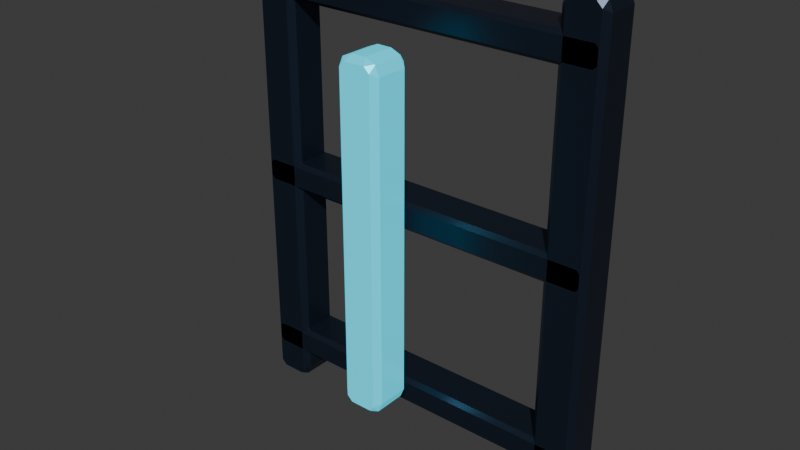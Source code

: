 # Source: symbol-architecture.blend  (saved by Blender 5.2.44; exported with 4.5.12 LTS)
import bpy
from mathutils import Matrix  # noqa: F401  (used for matrix-valued properties, if any)

bpy.ops.wm.read_factory_settings(use_empty=True)
scene = bpy.context.scene
scene.name = 'Scene'

# ---- collections
col_collection = bpy.data.collections.new('Collection'); scene.collection.children.link(col_collection)

# ---- materials (node trees are filled in below, after node groups)
mat_systemmaterial = bpy.data.materials.new('SystemMaterial')
mat_systemmaterial.diffuse_color = (0.02029, 0.03071, 0.05448, 1.0)
mat_signalmaterial = bpy.data.materials.new('SignalMaterial')
mat_signalmaterial.diffuse_color = (0.016, 0.6514, 0.855, 1.0)

# ---- material node trees
mat_systemmaterial.use_nodes = True; mat_systemmaterial.node_tree.nodes.clear()
_N = mat_systemmaterial.node_tree.nodes; _L = mat_systemmaterial.node_tree.links
n0 = _N.new('ShaderNodeBsdfPrincipled'); n0.name = 'Principled BSDF'; n0.location = (-200, 100)
n0.inputs[0].default_value = (0.02029, 0.03071, 0.05448, 1.0)
n0.inputs[1].default_value = 0.65
n0.inputs[2].default_value = 0.34
n0.inputs[10].default_value = 0.005
n0.inputs[27].default_value = (0.02029, 0.03071, 0.05448, 1.0)
n1 = _N.new('ShaderNodeOutputMaterial'); n1.name = 'Material Output'; n1.location = (200, 100)
_L.new(n0.outputs[0], n1.inputs[0])
n1.is_active_output = True
mat_signalmaterial.use_nodes = True; mat_signalmaterial.node_tree.nodes.clear()
_N = mat_signalmaterial.node_tree.nodes; _L = mat_signalmaterial.node_tree.links
n0 = _N.new('ShaderNodeBsdfPrincipled'); n0.name = 'Principled BSDF'; n0.location = (-200, 100)
n0.inputs[0].default_value = (0.016, 0.6514, 0.855, 1.0)
n0.inputs[1].default_value = 0.2
n0.inputs[2].default_value = 0.34
n0.inputs[10].default_value = 0.005
n0.inputs[27].default_value = (0.016, 0.6514, 0.855, 1.0)
n0.inputs[28].default_value = 0.7
n1 = _N.new('ShaderNodeOutputMaterial'); n1.name = 'Material Output'; n1.location = (200, 100)
_L.new(n0.outputs[0], n1.inputs[0])
n1.is_active_output = True

# ---- world
world_world = bpy.data.worlds.new('World'); scene.world = world_world
world_world.use_nodes = True; world_world.node_tree.nodes.clear()
_N = world_world.node_tree.nodes; _L = world_world.node_tree.links
n0 = _N.new('ShaderNodeOutputWorld'); n0.name = 'World Output'; n0.location = (200, 100)
n1 = _N.new('ShaderNodeBackground'); n1.name = 'Background'; n1.location = (-200, 100)
n1.inputs[0].default_value = (0.05088, 0.05088, 0.05088, 1.0)
_L.new(n1.outputs[0], n0.inputs[0])
n0.is_active_output = True
world_world.color = (0.05088, 0.05088, 0.05088)
world_world.sun_shadow_jitter_overblur = 0.0

# ---- meshes
me_tower__0_001 = bpy.data.meshes.new('Tower_-0.001')
me_tower__0_001.from_pydata([(-0.03549, -0.033, -0.4915), (-0.015, -0.033, -0.5), (-0.02203, -0.045, -0.488), (0.03549, -0.033, -0.4915), (0.02203, -0.045, -0.488), (0.015, -0.033, -0.5), (0.045, -0.033, -0.47), (0.033, -0.045, -0.477), (0.03651, -0.033, -0.4905), (0.03651, -0.033, 0.4905), (0.033, -0.045, 0.477), (0.045, -0.033, 0.47), (0.015, -0.033, 0.5), (0.02203, -0.045, 0.488), (0.03549, -0.033, 0.4915), (-0.03549, -0.033, 0.4915), (-0.02203, -0.045, 0.488), (-0.015, -0.033, 0.5), (-0.045, -0.033, 0.47), (-0.033, -0.045, 0.477), (-0.03651, -0.033, 0.4905), (-0.03651, -0.033, -0.4905), (-0.033, -0.045, -0.477), (-0.045, -0.033, -0.47), (-0.03549, 0.033, -0.4915), (-0.02203, 0.045, -0.488), (-0.015, 0.033, -0.5), (0.015, 0.033, -0.5), (0.02203, 0.045, -0.488), (0.03549, 0.033, -0.4915), (0.03651, 0.033, -0.4905), (0.033, 0.045, -0.477), (0.045, 0.033, -0.47), (0.045, 0.033, 0.47), (0.033, 0.045, 0.477), (0.03651, 0.033, 0.4905), (0.03549, 0.033, 0.4915), (0.02203, 0.045, 0.488), (0.015, 0.033, 0.5), (-0.015, 0.033, 0.5), (-0.02203, 0.045, 0.488), (-0.03549, 0.033, 0.4915), (-0.03651, 0.033, 0.4905), (-0.033, 0.045, 0.477), (-0.045, 0.033, 0.47), (-0.03651, 0.033, -0.4905), (-0.045, 0.033, -0.47), (-0.033, 0.045, -0.477)], [], [(0, 1, 2), (3, 4, 5), (6, 7, 8), (9, 10, 11), (12, 13, 14), (15, 16, 17), (18, 19, 20), (21, 22, 23), (24, 25, 26), (27, 28, 29), (30, 31, 32), (33, 34, 35), (36, 37, 38), (39, 40, 41), (42, 43, 44), (45, 46, 47), (2, 21, 0), (23, 19, 18), (20, 16, 15), (17, 13, 12), (9, 13, 10), (11, 7, 6), (8, 4, 3), (5, 2, 1), (45, 25, 24), (28, 26, 25), (28, 30, 29), (34, 32, 31), (37, 35, 34), (40, 38, 37), (40, 42, 41), (47, 44, 43), (24, 1, 0), (27, 3, 5), (30, 6, 8), (33, 9, 11), (36, 12, 14), (39, 15, 17), (42, 18, 20), (46, 21, 23), (45, 0, 21), (13, 16, 19), (26, 5, 1), (29, 8, 3), (32, 11, 6), (35, 14, 9), (38, 17, 12), (41, 20, 15), (44, 23, 18), (31, 28, 47), (2, 22, 21), (23, 22, 19), (20, 19, 16), (17, 16, 13), (9, 14, 13), (11, 10, 7), (8, 7, 4), (5, 4, 2), (45, 47, 25), (28, 27, 26), (28, 31, 30), (34, 33, 32), (37, 36, 35), (40, 39, 38), (40, 43, 42), (47, 46, 44), (24, 26, 1), (27, 29, 3), (30, 32, 6), (33, 35, 9), (36, 38, 12), (39, 41, 15), (42, 44, 18), (46, 45, 21), (45, 24, 0), (19, 22, 7), (22, 2, 7), (2, 4, 7), (7, 10, 19), (10, 13, 19), (26, 27, 5), (29, 30, 8), (32, 33, 11), (35, 36, 14), (38, 39, 17), (41, 42, 20), (44, 46, 23), (28, 25, 47), (47, 43, 34), (43, 40, 34), (40, 37, 34), (34, 31, 47)])
me_tower__0_001.materials.append(mat_systemmaterial)
me_tower__0_001.update()
me_tower_0_001 = bpy.data.meshes.new('Tower_0.001')
me_tower_0_001.from_pydata([(-0.03549, -0.033, -0.4915), (-0.015, -0.033, -0.5), (-0.02203, -0.045, -0.488), (0.03549, -0.033, -0.4915), (0.02203, -0.045, -0.488), (0.015, -0.033, -0.5), (0.045, -0.033, -0.47), (0.033, -0.045, -0.477), (0.03651, -0.033, -0.4905), (0.03651, -0.033, 0.4905), (0.033, -0.045, 0.477), (0.045, -0.033, 0.47), (0.015, -0.033, 0.5), (0.02203, -0.045, 0.488), (0.03549, -0.033, 0.4915), (-0.03549, -0.033, 0.4915), (-0.02203, -0.045, 0.488), (-0.015, -0.033, 0.5), (-0.045, -0.033, 0.47), (-0.033, -0.045, 0.477), (-0.03651, -0.033, 0.4905), (-0.03651, -0.033, -0.4905), (-0.033, -0.045, -0.477), (-0.045, -0.033, -0.47), (-0.03549, 0.033, -0.4915), (-0.02203, 0.045, -0.488), (-0.015, 0.033, -0.5), (0.015, 0.033, -0.5), (0.02203, 0.045, -0.488), (0.03549, 0.033, -0.4915), (0.03651, 0.033, -0.4905), (0.033, 0.045, -0.477), (0.045, 0.033, -0.47), (0.045, 0.033, 0.47), (0.033, 0.045, 0.477), (0.03651, 0.033, 0.4905), (0.03549, 0.033, 0.4915), (0.02203, 0.045, 0.488), (0.015, 0.033, 0.5), (-0.015, 0.033, 0.5), (-0.02203, 0.045, 0.488), (-0.03549, 0.033, 0.4915), (-0.03651, 0.033, 0.4905), (-0.033, 0.045, 0.477), (-0.045, 0.033, 0.47), (-0.03651, 0.033, -0.4905), (-0.045, 0.033, -0.47), (-0.033, 0.045, -0.477)], [], [(0, 1, 2), (3, 4, 5), (6, 7, 8), (9, 10, 11), (12, 13, 14), (15, 16, 17), (18, 19, 20), (21, 22, 23), (24, 25, 26), (27, 28, 29), (30, 31, 32), (33, 34, 35), (36, 37, 38), (39, 40, 41), (42, 43, 44), (45, 46, 47), (2, 21, 0), (23, 19, 18), (20, 16, 15), (17, 13, 12), (9, 13, 10), (11, 7, 6), (8, 4, 3), (5, 2, 1), (45, 25, 24), (28, 26, 25), (28, 30, 29), (34, 32, 31), (37, 35, 34), (40, 38, 37), (40, 42, 41), (47, 44, 43), (24, 1, 0), (27, 3, 5), (30, 6, 8), (33, 9, 11), (36, 12, 14), (39, 15, 17), (42, 18, 20), (46, 21, 23), (45, 0, 21), (13, 16, 19), (26, 5, 1), (29, 8, 3), (32, 11, 6), (35, 14, 9), (38, 17, 12), (41, 20, 15), (44, 23, 18), (31, 28, 47), (2, 22, 21), (23, 22, 19), (20, 19, 16), (17, 16, 13), (9, 14, 13), (11, 10, 7), (8, 7, 4), (5, 4, 2), (45, 47, 25), (28, 27, 26), (28, 31, 30), (34, 33, 32), (37, 36, 35), (40, 39, 38), (40, 43, 42), (47, 46, 44), (24, 26, 1), (27, 29, 3), (30, 32, 6), (33, 35, 9), (36, 38, 12), (39, 41, 15), (42, 44, 18), (46, 45, 21), (45, 24, 0), (19, 22, 7), (22, 2, 7), (2, 4, 7), (7, 10, 19), (10, 13, 19), (26, 27, 5), (29, 30, 8), (32, 33, 11), (35, 36, 14), (38, 39, 17), (41, 42, 20), (44, 46, 23), (28, 25, 47), (47, 43, 34), (43, 40, 34), (40, 37, 34), (34, 31, 47)])
me_tower_0_001.materials.append(mat_systemmaterial)
me_tower_0_001.update()
me_bridge__0_001 = bpy.data.meshes.new('Bridge_-0.001')
me_bridge__0_001.from_pydata([(-0.374, -0.03651, -0.024), (-0.3595, -0.03651, -0.03), (-0.3645, -0.045, -0.02151), (0.374, -0.03651, -0.024), (0.3645, -0.045, -0.02151), (0.3595, -0.03651, -0.03), (0.38, -0.03651, -0.009515), (0.3715, -0.045, -0.01449), (0.374, -0.03651, -0.024), (0.374, -0.03651, 0.024), (0.3715, -0.045, 0.01449), (0.38, -0.03651, 0.009515), (0.3595, -0.03651, 0.03), (0.3645, -0.045, 0.02151), (0.374, -0.03651, 0.024), (-0.374, -0.03651, 0.024), (-0.3645, -0.045, 0.02151), (-0.3595, -0.03651, 0.03), (-0.38, -0.03651, 0.009515), (-0.3715, -0.045, 0.01449), (-0.374, -0.03651, 0.024), (-0.374, -0.03651, -0.024), (-0.3715, -0.045, -0.01449), (-0.38, -0.03651, -0.009515), (-0.374, 0.03651, -0.024), (-0.3645, 0.045, -0.02151), (-0.3595, 0.03651, -0.03), (0.3595, 0.03651, -0.03), (0.3645, 0.045, -0.02151), (0.374, 0.03651, -0.024), (0.374, 0.03651, -0.024), (0.3715, 0.045, -0.01449), (0.38, 0.03651, -0.009515), (0.38, 0.03651, 0.009515), (0.3715, 0.045, 0.01449), (0.374, 0.03651, 0.024), (0.374, 0.03651, 0.024), (0.3645, 0.045, 0.02151), (0.3595, 0.03651, 0.03), (-0.3595, 0.03651, 0.03), (-0.3645, 0.045, 0.02151), (-0.374, 0.03651, 0.024), (-0.374, 0.03651, 0.024), (-0.3715, 0.045, 0.01449), (-0.38, 0.03651, 0.009515), (-0.374, 0.03651, -0.024), (-0.38, 0.03651, -0.009515), (-0.3715, 0.045, -0.01449)], [], [(0, 1, 2), (3, 4, 5), (6, 7, 8), (9, 10, 11), (12, 13, 14), (15, 16, 17), (18, 19, 20), (21, 22, 23), (24, 25, 26), (27, 28, 29), (30, 31, 32), (33, 34, 35), (36, 37, 38), (39, 40, 41), (42, 43, 44), (45, 46, 47), (22, 0, 2), (23, 19, 18), (15, 19, 16), (17, 13, 12), (14, 10, 9), (11, 7, 6), (3, 7, 4), (5, 2, 1), (24, 47, 25), (28, 26, 25), (31, 29, 28), (34, 32, 31), (34, 36, 35), (40, 38, 37), (43, 41, 40), (47, 44, 43), (24, 1, 0), (27, 3, 5), (30, 6, 8), (33, 9, 11), (36, 12, 14), (39, 15, 17), (42, 18, 20), (46, 21, 23), (45, 0, 21), (16, 19, 2), (26, 5, 1), (29, 8, 3), (32, 11, 6), (35, 14, 9), (38, 17, 12), (41, 20, 15), (44, 23, 18), (34, 31, 28), (22, 21, 0), (23, 22, 19), (15, 20, 19), (17, 16, 13), (14, 13, 10), (11, 10, 7), (3, 8, 7), (5, 4, 2), (24, 45, 47), (28, 27, 26), (31, 30, 29), (34, 33, 32), (34, 37, 36), (40, 39, 38), (43, 42, 41), (47, 46, 44), (24, 26, 1), (27, 29, 3), (30, 32, 6), (33, 35, 9), (36, 38, 12), (39, 41, 15), (42, 44, 18), (46, 45, 21), (45, 24, 0), (19, 22, 2), (2, 4, 13), (4, 7, 13), (7, 10, 13), (13, 16, 2), (26, 27, 5), (29, 30, 8), (32, 33, 11), (35, 36, 14), (38, 39, 17), (41, 42, 20), (44, 46, 23), (28, 25, 40), (25, 47, 40), (47, 43, 40), (40, 37, 28), (37, 34, 28)])
me_bridge__0_001.materials.append(mat_systemmaterial)
me_bridge__0_001.update()
me_bridge_0_001 = bpy.data.meshes.new('Bridge_0.001')
me_bridge_0_001.from_pydata([(-0.374, -0.03651, -0.024), (-0.3595, -0.03651, -0.03), (-0.3645, -0.045, -0.02151), (0.374, -0.03651, -0.024), (0.3645, -0.045, -0.02151), (0.3595, -0.03651, -0.03), (0.38, -0.03651, -0.009515), (0.3715, -0.045, -0.01449), (0.374, -0.03651, -0.024), (0.374, -0.03651, 0.024), (0.3715, -0.045, 0.01449), (0.38, -0.03651, 0.009515), (0.3595, -0.03651, 0.03), (0.3645, -0.045, 0.02151), (0.374, -0.03651, 0.024), (-0.374, -0.03651, 0.024), (-0.3645, -0.045, 0.02151), (-0.3595, -0.03651, 0.03), (-0.38, -0.03651, 0.009515), (-0.3715, -0.045, 0.01449), (-0.374, -0.03651, 0.024), (-0.374, -0.03651, -0.024), (-0.3715, -0.045, -0.01449), (-0.38, -0.03651, -0.009515), (-0.374, 0.03651, -0.024), (-0.3645, 0.045, -0.02151), (-0.3595, 0.03651, -0.03), (0.3595, 0.03651, -0.03), (0.3645, 0.045, -0.02151), (0.374, 0.03651, -0.024), (0.374, 0.03651, -0.024), (0.3715, 0.045, -0.01449), (0.38, 0.03651, -0.009515), (0.38, 0.03651, 0.009515), (0.3715, 0.045, 0.01449), (0.374, 0.03651, 0.024), (0.374, 0.03651, 0.024), (0.3645, 0.045, 0.02151), (0.3595, 0.03651, 0.03), (-0.3595, 0.03651, 0.03), (-0.3645, 0.045, 0.02151), (-0.374, 0.03651, 0.024), (-0.374, 0.03651, 0.024), (-0.3715, 0.045, 0.01449), (-0.38, 0.03651, 0.009515), (-0.374, 0.03651, -0.024), (-0.38, 0.03651, -0.009515), (-0.3715, 0.045, -0.01449)], [], [(0, 1, 2), (3, 4, 5), (6, 7, 8), (9, 10, 11), (12, 13, 14), (15, 16, 17), (18, 19, 20), (21, 22, 23), (24, 25, 26), (27, 28, 29), (30, 31, 32), (33, 34, 35), (36, 37, 38), (39, 40, 41), (42, 43, 44), (45, 46, 47), (22, 0, 2), (23, 19, 18), (15, 19, 16), (17, 13, 12), (14, 10, 9), (11, 7, 6), (3, 7, 4), (5, 2, 1), (24, 47, 25), (28, 26, 25), (31, 29, 28), (34, 32, 31), (34, 36, 35), (40, 38, 37), (43, 41, 40), (47, 44, 43), (24, 1, 0), (27, 3, 5), (30, 6, 8), (33, 9, 11), (36, 12, 14), (39, 15, 17), (42, 18, 20), (46, 21, 23), (45, 0, 21), (16, 19, 2), (26, 5, 1), (29, 8, 3), (32, 11, 6), (35, 14, 9), (38, 17, 12), (41, 20, 15), (44, 23, 18), (34, 31, 28), (22, 21, 0), (23, 22, 19), (15, 20, 19), (17, 16, 13), (14, 13, 10), (11, 10, 7), (3, 8, 7), (5, 4, 2), (24, 45, 47), (28, 27, 26), (31, 30, 29), (34, 33, 32), (34, 37, 36), (40, 39, 38), (43, 42, 41), (47, 46, 44), (24, 26, 1), (27, 29, 3), (30, 32, 6), (33, 35, 9), (36, 38, 12), (39, 41, 15), (42, 44, 18), (46, 45, 21), (45, 24, 0), (19, 22, 2), (2, 4, 13), (4, 7, 13), (7, 10, 13), (13, 16, 2), (26, 27, 5), (29, 30, 8), (32, 33, 11), (35, 36, 14), (38, 39, 17), (41, 42, 20), (44, 46, 23), (28, 25, 40), (25, 47, 40), (47, 43, 40), (40, 37, 28), (37, 34, 28)])
me_bridge_0_001.materials.append(mat_systemmaterial)
me_bridge_0_001.update()
me_bridge_0_002 = bpy.data.meshes.new('Bridge_0.002')
me_bridge_0_002.from_pydata([(-0.374, -0.03651, -0.024), (-0.3595, -0.03651, -0.03), (-0.3645, -0.045, -0.02151), (0.374, -0.03651, -0.024), (0.3645, -0.045, -0.02151), (0.3595, -0.03651, -0.03), (0.38, -0.03651, -0.009515), (0.3715, -0.045, -0.01449), (0.374, -0.03651, -0.024), (0.374, -0.03651, 0.024), (0.3715, -0.045, 0.01449), (0.38, -0.03651, 0.009515), (0.3595, -0.03651, 0.03), (0.3645, -0.045, 0.02151), (0.374, -0.03651, 0.024), (-0.374, -0.03651, 0.024), (-0.3645, -0.045, 0.02151), (-0.3595, -0.03651, 0.03), (-0.38, -0.03651, 0.009515), (-0.3715, -0.045, 0.01449), (-0.374, -0.03651, 0.024), (-0.374, -0.03651, -0.024), (-0.3715, -0.045, -0.01449), (-0.38, -0.03651, -0.009515), (-0.374, 0.03651, -0.024), (-0.3645, 0.045, -0.02151), (-0.3595, 0.03651, -0.03), (0.3595, 0.03651, -0.03), (0.3645, 0.045, -0.02151), (0.374, 0.03651, -0.024), (0.374, 0.03651, -0.024), (0.3715, 0.045, -0.01449), (0.38, 0.03651, -0.009515), (0.38, 0.03651, 0.009515), (0.3715, 0.045, 0.01449), (0.374, 0.03651, 0.024), (0.374, 0.03651, 0.024), (0.3645, 0.045, 0.02151), (0.3595, 0.03651, 0.03), (-0.3595, 0.03651, 0.03), (-0.3645, 0.045, 0.02151), (-0.374, 0.03651, 0.024), (-0.374, 0.03651, 0.024), (-0.3715, 0.045, 0.01449), (-0.38, 0.03651, 0.009515), (-0.374, 0.03651, -0.024), (-0.38, 0.03651, -0.009515), (-0.3715, 0.045, -0.01449)], [], [(0, 1, 2), (3, 4, 5), (6, 7, 8), (9, 10, 11), (12, 13, 14), (15, 16, 17), (18, 19, 20), (21, 22, 23), (24, 25, 26), (27, 28, 29), (30, 31, 32), (33, 34, 35), (36, 37, 38), (39, 40, 41), (42, 43, 44), (45, 46, 47), (22, 0, 2), (23, 19, 18), (15, 19, 16), (17, 13, 12), (14, 10, 9), (11, 7, 6), (3, 7, 4), (5, 2, 1), (24, 47, 25), (28, 26, 25), (31, 29, 28), (34, 32, 31), (34, 36, 35), (40, 38, 37), (43, 41, 40), (47, 44, 43), (24, 1, 0), (27, 3, 5), (30, 6, 8), (33, 9, 11), (36, 12, 14), (39, 15, 17), (42, 18, 20), (46, 21, 23), (45, 0, 21), (16, 19, 2), (26, 5, 1), (29, 8, 3), (32, 11, 6), (35, 14, 9), (38, 17, 12), (41, 20, 15), (44, 23, 18), (34, 31, 28), (22, 21, 0), (23, 22, 19), (15, 20, 19), (17, 16, 13), (14, 13, 10), (11, 10, 7), (3, 8, 7), (5, 4, 2), (24, 45, 47), (28, 27, 26), (31, 30, 29), (34, 33, 32), (34, 37, 36), (40, 39, 38), (43, 42, 41), (47, 46, 44), (24, 26, 1), (27, 29, 3), (30, 32, 6), (33, 35, 9), (36, 38, 12), (39, 41, 15), (42, 44, 18), (46, 45, 21), (45, 24, 0), (19, 22, 2), (2, 4, 13), (4, 7, 13), (7, 10, 13), (13, 16, 2), (26, 27, 5), (29, 30, 8), (32, 33, 11), (35, 36, 14), (38, 39, 17), (41, 42, 20), (44, 46, 23), (28, 25, 40), (25, 47, 40), (47, 43, 40), (40, 37, 28), (37, 34, 28)])
me_bridge_0_002.materials.append(mat_systemmaterial)
me_bridge_0_002.update()
me_architecture_bus = bpy.data.meshes.new('Architecture_bus')
me_architecture_bus.from_pydata([(-0.03549, -0.033, -0.3515), (-0.015, -0.033, -0.36), (-0.02203, -0.045, -0.348), (0.03549, -0.033, -0.3515), (0.02203, -0.045, -0.348), (0.015, -0.033, -0.36), (0.045, -0.033, -0.33), (0.033, -0.045, -0.337), (0.03651, -0.033, -0.3505), (0.03651, -0.033, 0.3505), (0.033, -0.045, 0.337), (0.045, -0.033, 0.33), (0.015, -0.033, 0.36), (0.02203, -0.045, 0.348), (0.03549, -0.033, 0.3515), (-0.03549, -0.033, 0.3515), (-0.02203, -0.045, 0.348), (-0.015, -0.033, 0.36), (-0.045, -0.033, 0.33), (-0.033, -0.045, 0.337), (-0.03651, -0.033, 0.3505), (-0.03651, -0.033, -0.3505), (-0.033, -0.045, -0.337), (-0.045, -0.033, -0.33), (-0.03549, 0.033, -0.3515), (-0.02203, 0.045, -0.348), (-0.015, 0.033, -0.36), (0.015, 0.033, -0.36), (0.02203, 0.045, -0.348), (0.03549, 0.033, -0.3515), (0.03651, 0.033, -0.3505), (0.033, 0.045, -0.337), (0.045, 0.033, -0.33), (0.045, 0.033, 0.33), (0.033, 0.045, 0.337), (0.03651, 0.033, 0.3505), (0.03549, 0.033, 0.3515), (0.02203, 0.045, 0.348), (0.015, 0.033, 0.36), (-0.015, 0.033, 0.36), (-0.02203, 0.045, 0.348), (-0.03549, 0.033, 0.3515), (-0.03651, 0.033, 0.3505), (-0.033, 0.045, 0.337), (-0.045, 0.033, 0.33), (-0.03651, 0.033, -0.3505), (-0.045, 0.033, -0.33), (-0.033, 0.045, -0.337)], [], [(0, 1, 2), (3, 4, 5), (6, 7, 8), (9, 10, 11), (12, 13, 14), (15, 16, 17), (18, 19, 20), (21, 22, 23), (24, 25, 26), (27, 28, 29), (30, 31, 32), (33, 34, 35), (36, 37, 38), (39, 40, 41), (42, 43, 44), (45, 46, 47), (2, 21, 0), (23, 19, 18), (20, 16, 15), (17, 13, 12), (9, 13, 10), (11, 7, 6), (8, 4, 3), (5, 2, 1), (45, 25, 24), (28, 26, 25), (28, 30, 29), (34, 32, 31), (37, 35, 34), (40, 38, 37), (40, 42, 41), (47, 44, 43), (24, 1, 0), (27, 3, 5), (30, 6, 8), (33, 9, 11), (36, 12, 14), (39, 15, 17), (42, 18, 20), (46, 21, 23), (45, 0, 21), (13, 16, 19), (26, 5, 1), (29, 8, 3), (32, 11, 6), (35, 14, 9), (38, 17, 12), (41, 20, 15), (44, 23, 18), (31, 28, 47), (2, 22, 21), (23, 22, 19), (20, 19, 16), (17, 16, 13), (9, 14, 13), (11, 10, 7), (8, 7, 4), (5, 4, 2), (45, 47, 25), (28, 27, 26), (28, 31, 30), (34, 33, 32), (37, 36, 35), (40, 39, 38), (40, 43, 42), (47, 46, 44), (24, 26, 1), (27, 29, 3), (30, 32, 6), (33, 35, 9), (36, 38, 12), (39, 41, 15), (42, 44, 18), (46, 45, 21), (45, 24, 0), (19, 22, 7), (22, 2, 7), (2, 4, 7), (7, 10, 19), (10, 13, 19), (26, 27, 5), (29, 30, 8), (32, 33, 11), (35, 36, 14), (38, 39, 17), (41, 42, 20), (44, 46, 23), (28, 25, 47), (47, 43, 34), (43, 40, 34), (40, 37, 34), (34, 31, 47)])
me_architecture_bus.materials.append(mat_signalmaterial)
me_architecture_bus.update()

# ---- objects
ob_tower__0_34 = bpy.data.objects.new('Tower_-0.34', me_tower__0_001)
ob_tower_0_34 = bpy.data.objects.new('Tower_0.34', me_tower_0_001)
ob_bridge__0_4 = bpy.data.objects.new('Bridge_-0.4', me_bridge__0_001)
ob_bridge_0 = bpy.data.objects.new('Bridge_0', me_bridge_0_001)
ob_bridge_0_4 = bpy.data.objects.new('Bridge_0.4', me_bridge_0_002)
ob_architecture_bus = bpy.data.objects.new('Architecture_bus', me_architecture_bus)

# ---- transforms, parenting, visibility, modifiers, constraints
ob_tower__0_34.location = (-0.34, 0.0, 0.0)
ob_tower_0_34.location = (0.34, 0.0, 0.0)
ob_bridge__0_4.location = (0.0, 0.0, -0.4)
ob_bridge_0.location = (0.0, 0.0, 0.0)
ob_bridge_0_4.location = (0.0, 0.0, 0.4)
ob_architecture_bus.location = (0.0, -0.15, 0.0)

# ---- collection membership
col_collection.objects.link(ob_tower__0_34)
col_collection.objects.link(ob_tower_0_34)
col_collection.objects.link(ob_bridge__0_4)
col_collection.objects.link(ob_bridge_0)
col_collection.objects.link(ob_bridge_0_4)
col_collection.objects.link(ob_architecture_bus)

# ---- scene / render settings (as saved in the file)
scene.frame_start = 1; scene.frame_end = 250; scene.frame_set(1)
scene.render.engine = 'BLENDER_EEVEE_NEXT'
scene.render.bake_bias = 0.0
scene.render.bake_samples = 0
scene.render.compositor_device = 'GPU'
scene.eevee.use_volume_custom_range = False
scene.eevee.fast_gi_thickness_near = 0.1
scene.eevee.fast_gi_thickness_far = 0.0
scene.eevee.ray_tracing_options.screen_trace_thickness = 0.1
bpy.context.view_layer.update()

# ---- added for rendering (the .blend has no active camera and no usable light): camera, sun
cam_auto = bpy.data.cameras.new('AutoCamera')
cam_auto.lens = 50.0
cam_auto.sensor_width = 36.0
cam_auto.clip_end = 1000.0
ob_auto_camera = bpy.data.objects.new('AutoCamera', cam_auto)
scene.collection.objects.link(ob_auto_camera)
ob_auto_camera.location = (1.18865, -1.50138, 0.950922)
ob_auto_camera.rotation_euler = (1.09748, -7.21219e-08, 0.694738)
scene.camera = ob_auto_camera
light_auto_sun = bpy.data.lights.new('AutoSun', 'SUN')
light_auto_sun.energy = 3.0
light_auto_sun.angle = 0.0523599
ob_auto_sun = bpy.data.objects.new('AutoSun', light_auto_sun)
scene.collection.objects.link(ob_auto_sun)
ob_auto_sun.rotation_euler = (0.872665, 0.174533, 0.523599)
bpy.context.view_layer.update()
